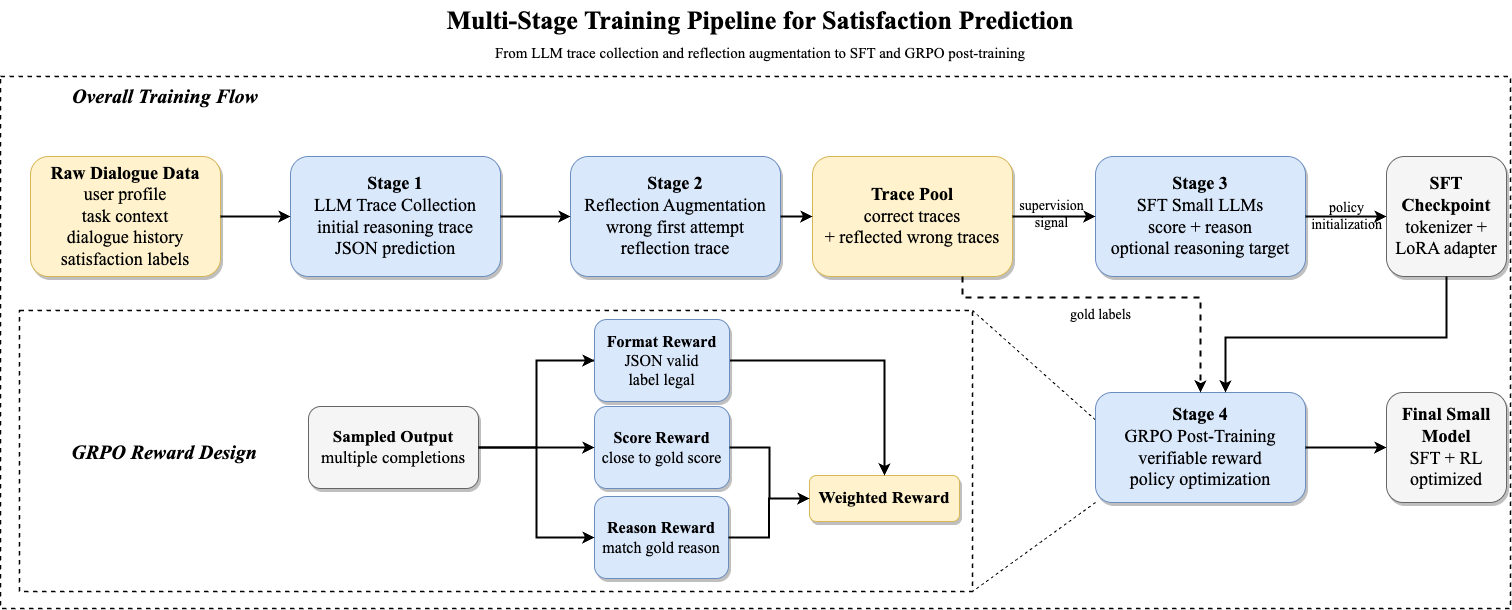

The diagram above was exported from draw.io. Its source (the exported page's mxGraphModel, read from the mxfile embedded in the PNG):
<mxGraphModel dx="914" dy="998" grid="0" gridSize="10" guides="1" tooltips="1" connect="1" arrows="1" fold="1" page="0" pageScale="1" pageWidth="1600" pageHeight="900" background="#ffffff" math="0" shadow="0">
  <root>
    <mxCell id="0" />
    <mxCell id="1" parent="0" />
    <mxCell id="title" value="&lt;font style=&quot;font-size: 26px;&quot;&gt;&lt;b&gt;Multi-Stage Training Pipeline for Satisfaction Prediction&lt;/b&gt;&lt;/font&gt;" style="text;html=1;align=center;verticalAlign=middle;whiteSpace=wrap;rounded=0;fontFamily=Times New Roman;fontStyle=1;fontColor=#000000;" parent="1" vertex="1">
      <mxGeometry x="390" y="29" width="820" height="40" as="geometry" />
    </mxCell>
    <mxCell id="subtitle" value="&lt;font style=&quot;font-size: 15px;&quot;&gt;From LLM trace collection and reflection augmentation to SFT and GRPO post-training&lt;/font&gt;" style="text;html=1;align=center;verticalAlign=middle;whiteSpace=wrap;rounded=0;fontFamily=Times New Roman;fontColor=#000000;" parent="1" vertex="1">
      <mxGeometry x="470" y="67" width="660" height="28" as="geometry" />
    </mxCell>
    <mxCell id="main_container" value="" style="rounded=0;whiteSpace=wrap;html=1;fillColor=none;strokeColor=#000000;dashed=1;strokeWidth=1.5;fontFamily=Times New Roman;" parent="1" vertex="1">
      <mxGeometry x="40" y="105" width="1510" height="532" as="geometry" />
    </mxCell>
    <mxCell id="reward_container" value="" style="rounded=0;whiteSpace=wrap;html=1;fillColor=none;strokeColor=#000000;dashed=1;strokeWidth=1.5;fontFamily=Times New Roman;" parent="1" vertex="1">
      <mxGeometry x="59" y="339" width="953" height="281" as="geometry" />
    </mxCell>
    <mxCell id="main_label" value="&lt;font style=&quot;font-size: 20px;&quot;&gt;&lt;i&gt;Overall Training Flow&lt;/i&gt;&lt;/font&gt;" style="text;html=1;align=center;verticalAlign=middle;whiteSpace=wrap;rounded=0;fontFamily=Times New Roman;fontStyle=1;fontColor=#000000;" parent="1" vertex="1">
      <mxGeometry x="75" y="110" width="260" height="28" as="geometry" />
    </mxCell>
    <mxCell id="reward_label" value="&lt;font style=&quot;font-size: 20px;&quot;&gt;&lt;i&gt;GRPO Reward Design&lt;/i&gt;&lt;/font&gt;" style="text;html=1;align=center;verticalAlign=middle;whiteSpace=wrap;rounded=0;fontFamily=Times New Roman;fontStyle=1;fontColor=#000000;" parent="1" vertex="1">
      <mxGeometry x="79" y="465.5" width="250" height="28" as="geometry" />
    </mxCell>
    <mxCell id="n1" value="&lt;b&gt;Raw Dialogue Data&lt;/b&gt;&lt;br/&gt;user profile&lt;br/&gt;task context&lt;br/&gt;dialogue history&lt;br/&gt;satisfaction labels" style="rounded=1;whiteSpace=wrap;html=1;shadow=1;fillColor=#fff2cc;strokeColor=#d6b656;fontFamily=Times New Roman;fontSize=18;align=center;verticalAlign=middle;spacing=6;fontColor=#000000;" parent="1" vertex="1">
      <mxGeometry x="70" y="185" width="190" height="120" as="geometry" />
    </mxCell>
    <mxCell id="n2" value="&lt;b&gt;Stage 1&lt;/b&gt;&lt;br/&gt;LLM Trace Collection&lt;br/&gt;initial reasoning trace&lt;br/&gt;JSON prediction" style="rounded=1;whiteSpace=wrap;html=1;shadow=1;fillColor=#dae8fc;strokeColor=#6c8ebf;fontFamily=Times New Roman;fontSize=18;align=center;verticalAlign=middle;spacing=6;fontColor=#000000;" parent="1" vertex="1">
      <mxGeometry x="330" y="185" width="210" height="120" as="geometry" />
    </mxCell>
    <mxCell id="n3" value="&lt;b&gt;Stage 2&lt;/b&gt;&lt;br/&gt;Reflection Augmentation&lt;br/&gt;wrong first attempt&lt;br/&gt;reflection trace" style="rounded=1;whiteSpace=wrap;html=1;shadow=1;fillColor=#dae8fc;strokeColor=#6c8ebf;fontFamily=Times New Roman;fontSize=18;align=center;verticalAlign=middle;spacing=6;fontColor=#000000;" parent="1" vertex="1">
      <mxGeometry x="610" y="185" width="210" height="120" as="geometry" />
    </mxCell>
    <mxCell id="n4" value="&lt;b&gt;Trace Pool&lt;/b&gt;&lt;br/&gt;correct traces&lt;br/&gt;+ reflected wrong traces" style="rounded=1;whiteSpace=wrap;html=1;shadow=1;fillColor=#fff2cc;strokeColor=#d6b656;fontFamily=Times New Roman;fontSize=18;align=center;verticalAlign=middle;spacing=6;fontColor=#000000;" parent="1" vertex="1">
      <mxGeometry x="852" y="185" width="200" height="120" as="geometry" />
    </mxCell>
    <mxCell id="n5" value="&lt;b&gt;Stage 3&lt;/b&gt;&lt;br&gt;SFT Small LLMs&lt;br&gt;score + reason&lt;br&gt;optional reasoning target" style="rounded=1;whiteSpace=wrap;html=1;shadow=1;fillColor=#dae8fc;strokeColor=#6c8ebf;fontFamily=Times New Roman;fontSize=18;align=center;verticalAlign=middle;spacing=6;fontColor=#000000;" parent="1" vertex="1">
      <mxGeometry x="1135" y="185" width="210" height="120" as="geometry" />
    </mxCell>
    <mxCell id="n6" value="&lt;b&gt;SFT Checkpoint&lt;/b&gt;&lt;br/&gt;tokenizer + LoRA adapter" style="rounded=1;whiteSpace=wrap;html=1;shadow=1;fillColor=#f5f5f5;strokeColor=#666666;fontFamily=Times New Roman;fontSize=18;align=center;verticalAlign=middle;spacing=6;fontColor=#000000;" parent="1" vertex="1">
      <mxGeometry x="1426" y="185" width="120" height="120" as="geometry" />
    </mxCell>
    <mxCell id="7" style="edgeStyle=none;html=1;exitX=0;exitY=0.25;exitDx=0;exitDy=0;entryX=1;entryY=0;entryDx=0;entryDy=0;endArrow=none;endFill=0;strokeColor=#000000;dashed=1;" edge="1" parent="1" source="n7" target="reward_container">
      <mxGeometry relative="1" as="geometry" />
    </mxCell>
    <mxCell id="8" style="edgeStyle=none;html=1;exitX=0;exitY=1;exitDx=0;exitDy=0;entryX=1;entryY=1;entryDx=0;entryDy=0;endArrow=none;endFill=0;strokeColor=#000000;dashed=1;" edge="1" parent="1" source="n7" target="reward_container">
      <mxGeometry relative="1" as="geometry" />
    </mxCell>
    <mxCell id="n7" value="&lt;b&gt;Stage 4&lt;/b&gt;&lt;br/&gt;GRPO Post-Training&lt;br/&gt;verifiable reward&lt;br/&gt;policy optimization" style="rounded=1;whiteSpace=wrap;html=1;shadow=1;fillColor=#dae8fc;strokeColor=#6c8ebf;fontFamily=Times New Roman;fontSize=18;align=center;verticalAlign=middle;spacing=6;fontColor=#000000;" parent="1" vertex="1">
      <mxGeometry x="1135" y="421" width="210" height="110" as="geometry" />
    </mxCell>
    <mxCell id="n8" value="&lt;b&gt;Final Small Model&lt;/b&gt;&lt;br/&gt;SFT + RL optimized" style="rounded=1;whiteSpace=wrap;html=1;shadow=1;fillColor=#f5f5f5;strokeColor=#666666;fontFamily=Times New Roman;fontSize=18;align=center;verticalAlign=middle;spacing=6;fontColor=#000000;" parent="1" vertex="1">
      <mxGeometry x="1426" y="421" width="120" height="110" as="geometry" />
    </mxCell>
    <mxCell id="e1" style="edgeStyle=orthogonalEdgeStyle;rounded=0;orthogonalLoop=1;jettySize=auto;html=1;strokeWidth=2;strokeColor=#000000;fontColor=#000000;endArrow=classic;endFill=1;" parent="1" source="n1" target="n2" edge="1">
      <mxGeometry relative="1" as="geometry" />
    </mxCell>
    <mxCell id="e2" style="edgeStyle=orthogonalEdgeStyle;rounded=0;orthogonalLoop=1;jettySize=auto;html=1;strokeWidth=2;strokeColor=#000000;fontColor=#000000;endArrow=classic;endFill=1;" parent="1" source="n2" target="n3" edge="1">
      <mxGeometry relative="1" as="geometry" />
    </mxCell>
    <mxCell id="e3" style="edgeStyle=orthogonalEdgeStyle;rounded=0;orthogonalLoop=1;jettySize=auto;html=1;strokeWidth=2;strokeColor=#000000;fontColor=#000000;endArrow=classic;endFill=1;" parent="1" source="n3" target="n4" edge="1">
      <mxGeometry relative="1" as="geometry" />
    </mxCell>
    <mxCell id="e4" style="edgeStyle=orthogonalEdgeStyle;rounded=0;orthogonalLoop=1;jettySize=auto;html=1;strokeWidth=2;strokeColor=#000000;fontColor=#000000;endArrow=classic;endFill=1;" parent="1" source="n4" target="n5" edge="1">
      <mxGeometry relative="1" as="geometry" />
    </mxCell>
    <mxCell id="e5" style="edgeStyle=orthogonalEdgeStyle;rounded=0;orthogonalLoop=1;jettySize=auto;html=1;strokeWidth=2;strokeColor=#000000;fontColor=#000000;endArrow=classic;endFill=1;" parent="1" source="n5" target="n6" edge="1">
      <mxGeometry relative="1" as="geometry" />
    </mxCell>
    <mxCell id="e6" style="edgeStyle=orthogonalEdgeStyle;rounded=0;orthogonalLoop=1;jettySize=auto;html=1;strokeWidth=2;strokeColor=#000000;fontColor=#000000;endArrow=classic;endFill=1;exitX=0.5;exitY=1;exitDx=0;exitDy=0;" parent="1" source="n6" target="n7" edge="1">
      <mxGeometry relative="1" as="geometry">
        <Array as="points">
          <mxPoint x="1486" y="366" />
          <mxPoint x="1265" y="366" />
        </Array>
      </mxGeometry>
    </mxCell>
    <mxCell id="e7" style="edgeStyle=orthogonalEdgeStyle;rounded=0;orthogonalLoop=1;jettySize=auto;html=1;strokeWidth=2;strokeColor=#000000;fontColor=#000000;endArrow=classic;endFill=1;" parent="1" source="n7" target="n8" edge="1">
      <mxGeometry relative="1" as="geometry" />
    </mxCell>
    <mxCell id="sig1" value="supervision&lt;br&gt;signal" style="edgeStyle=orthogonalEdgeStyle;rounded=0;orthogonalLoop=1;jettySize=auto;html=1;dashed=1;strokeWidth=2;strokeColor=none;fontFamily=Times New Roman;fontSize=14;align=center;verticalAlign=middle;fontColor=#000000;labelBackgroundColor=none;labelBorderColor=none;endArrow=classic;endFill=1;" parent="1" edge="1">
      <mxGeometry x="-0.0571" y="14" relative="1" as="geometry">
        <mxPoint x="1127" y="257" as="targetPoint" />
        <mxPoint x="1057" y="257" as="sourcePoint" />
        <mxPoint as="offset" />
      </mxGeometry>
    </mxCell>
    <mxCell id="sig2" value="policy&lt;br&gt;initialization" style="edgeStyle=orthogonalEdgeStyle;rounded=0;orthogonalLoop=1;jettySize=auto;html=1;dashed=1;strokeWidth=2;strokeColor=none;fontFamily=Times New Roman;fontSize=14;align=center;verticalAlign=middle;fontColor=#000000;labelBackgroundColor=none;labelBorderColor=none;endArrow=classic;endFill=1;" parent="1" edge="1">
      <mxGeometry x="-0.8077" y="5" relative="1" as="geometry">
        <mxPoint x="1410.0000000000002" y="240.00000000000023" as="sourcePoint" />
        <mxPoint x="1240.0000000000002" y="330" as="targetPoint" />
        <mxPoint as="offset" />
      </mxGeometry>
    </mxCell>
    <mxCell id="sig3" value="gold labels" style="edgeStyle=orthogonalEdgeStyle;rounded=0;orthogonalLoop=1;jettySize=auto;html=1;dashed=1;strokeWidth=2;strokeColor=#000000;fontFamily=Times New Roman;fontSize=14;align=center;verticalAlign=middle;fontColor=#000000;labelBackgroundColor=none;labelBorderColor=none;endArrow=classic;endFill=1;exitX=0.75;exitY=1;exitDx=0;exitDy=0;" parent="1" source="n4" target="n7" edge="1">
      <mxGeometry x="-0.1073" y="-18" relative="1" as="geometry">
        <Array as="points">
          <mxPoint x="1002" y="326" />
          <mxPoint x="1240" y="326" />
        </Array>
        <mxPoint x="1" as="offset" />
      </mxGeometry>
    </mxCell>
    <mxCell id="r1" value="&lt;b&gt;Sampled Output&lt;/b&gt;&lt;br/&gt;multiple completions" style="rounded=1;whiteSpace=wrap;html=1;shadow=1;fillColor=#f5f5f5;strokeColor=#666666;fontFamily=Times New Roman;fontSize=17;align=center;verticalAlign=middle;fontColor=#000000;" parent="1" vertex="1">
      <mxGeometry x="348" y="435" width="170" height="82" as="geometry" />
    </mxCell>
    <mxCell id="r3" value="&lt;b&gt;Score Reward&lt;/b&gt;&lt;br/&gt;close to gold score" style="rounded=1;whiteSpace=wrap;html=1;shadow=1;fillColor=#dae8fc;strokeColor=#6c8ebf;fontFamily=Times New Roman;fontSize=16;align=center;verticalAlign=middle;fontColor=#000000;" parent="1" vertex="1">
      <mxGeometry x="634" y="435" width="135" height="82" as="geometry" />
    </mxCell>
    <mxCell id="r4" value="&lt;b&gt;Reason Reward&lt;/b&gt;&lt;br/&gt;match gold reason" style="rounded=1;whiteSpace=wrap;html=1;shadow=1;fillColor=#dae8fc;strokeColor=#6c8ebf;fontFamily=Times New Roman;fontSize=16;align=center;verticalAlign=middle;fontColor=#000000;" parent="1" vertex="1">
      <mxGeometry x="634" y="525" width="134" height="82" as="geometry" />
    </mxCell>
    <mxCell id="r5" value="&lt;b&gt;Weighted Reward&lt;/b&gt;" style="rounded=1;whiteSpace=wrap;html=1;shadow=1;fillColor=#fff2cc;strokeColor=#d6b656;fontFamily=Times New Roman;fontSize=17;align=center;verticalAlign=middle;fontColor=#000000;" parent="1" vertex="1">
      <mxGeometry x="849" y="504" width="150" height="46" as="geometry" />
    </mxCell>
    <mxCell id="re1" style="edgeStyle=orthogonalEdgeStyle;rounded=0;orthogonalLoop=1;jettySize=auto;html=1;strokeWidth=2;strokeColor=#000000;fontColor=#000000;endArrow=classic;endFill=1;entryX=0;entryY=0.5;entryDx=0;entryDy=0;" parent="1" source="r1" target="r2" edge="1">
      <mxGeometry relative="1" as="geometry" />
    </mxCell>
    <mxCell id="re2" style="edgeStyle=orthogonalEdgeStyle;rounded=0;orthogonalLoop=1;jettySize=auto;html=1;strokeWidth=2;strokeColor=#000000;fontColor=#000000;endArrow=classic;endFill=1;" parent="1" source="r1" target="r3" edge="1">
      <mxGeometry relative="1" as="geometry" />
    </mxCell>
    <mxCell id="re4" style="edgeStyle=orthogonalEdgeStyle;rounded=0;orthogonalLoop=1;jettySize=auto;html=1;strokeWidth=2;strokeColor=#000000;fontColor=#000000;endArrow=classic;endFill=1;" parent="1" source="r2" target="r5" edge="1">
      <mxGeometry relative="1" as="geometry" />
    </mxCell>
    <mxCell id="re5" style="edgeStyle=orthogonalEdgeStyle;rounded=0;orthogonalLoop=1;jettySize=auto;html=1;strokeWidth=2;strokeColor=#000000;fontColor=#000000;endArrow=classic;endFill=1;" parent="1" source="r3" target="r5" edge="1">
      <mxGeometry relative="1" as="geometry" />
    </mxCell>
    <mxCell id="re6" style="edgeStyle=orthogonalEdgeStyle;rounded=0;orthogonalLoop=1;jettySize=auto;html=1;strokeWidth=2;strokeColor=#000000;fontColor=#000000;endArrow=classic;endFill=1;" parent="1" source="r4" target="r5" edge="1">
      <mxGeometry relative="1" as="geometry" />
    </mxCell>
    <mxCell id="3" value="" style="edgeStyle=orthogonalEdgeStyle;rounded=0;orthogonalLoop=1;jettySize=auto;html=1;strokeWidth=2;strokeColor=#000000;fontColor=#000000;endArrow=none;endFill=1;entryX=0;entryY=0.5;entryDx=0;entryDy=0;" edge="1" parent="1" source="r1" target="r2">
      <mxGeometry relative="1" as="geometry">
        <mxPoint x="364" y="463" as="sourcePoint" />
        <mxPoint x="1446" y="445.00000000000045" as="targetPoint" />
      </mxGeometry>
    </mxCell>
    <mxCell id="r2" value="&lt;b&gt;Format Reward&lt;/b&gt;&lt;br/&gt;JSON valid&lt;br/&gt;label legal" style="rounded=1;whiteSpace=wrap;html=1;shadow=1;fillColor=#dae8fc;strokeColor=#6c8ebf;fontFamily=Times New Roman;fontSize=16;align=center;verticalAlign=middle;fontColor=#000000;" parent="1" vertex="1">
      <mxGeometry x="634" y="348" width="135" height="82" as="geometry" />
    </mxCell>
    <mxCell id="5" value="" style="edgeStyle=orthogonalEdgeStyle;rounded=0;orthogonalLoop=1;jettySize=auto;html=1;strokeWidth=2;strokeColor=#000000;fontColor=#000000;endArrow=classic;endFill=1;exitX=1;exitY=0.5;exitDx=0;exitDy=0;entryX=0;entryY=0.5;entryDx=0;entryDy=0;" edge="1" parent="1" source="r1" target="r4">
      <mxGeometry relative="1" as="geometry">
        <mxPoint x="374" y="472.9999999999998" as="sourcePoint" />
        <mxPoint x="644" y="399" as="targetPoint" />
      </mxGeometry>
    </mxCell>
  </root>
</mxGraphModel>